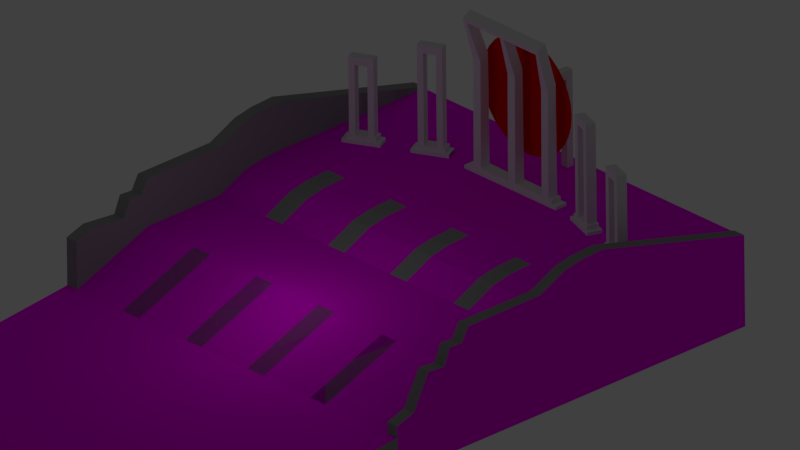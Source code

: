 # Source: shahidminartry.blend  (saved by Blender 2.77.0; exported with 4.5.12 LTS)
import bpy
from mathutils import Matrix  # noqa: F401  (used for matrix-valued properties, if any)

bpy.ops.wm.read_factory_settings(use_empty=True)
scene = bpy.context.scene
scene.name = 'Scene'

# ---- collections
col_collection_1 = bpy.data.collections.new('Collection 1'); scene.collection.children.link(col_collection_1)

# ---- images (referenced by path relative to the original .blend; pixels are not part of the script)
import os
ASSET_DIR = os.environ.get("B2B_ASSET_DIR", "")  # directory of the original .blend (textures are referenced by path, not embedded)
HERE = os.path.dirname(os.path.abspath(__file__))  # packed textures are extracted next to this script under _unpacked/

def load_image(name, relpath, width, height, colorspace="sRGB"):
    """Load a texture the original file referenced (path relative to the .blend, or extracted next to this script)."""
    p = next((c for c in (os.path.join(HERE, relpath), os.path.join(ASSET_DIR, relpath)) if relpath and os.path.exists(c)), "")
    if p:
        img = bpy.data.images.load(p, check_existing=True)
        img.name = name
    else:  # same state as the original file: an image datablock whose file is absent (Cycles renders it pink)
        img = bpy.data.images.new(name, width, height)
        img.source = "FILE"
        img.filepath = "//" + (relpath or name)
    img.colorspace_settings.name = colorspace
    return img
img_shahidminarbaseuva_png = load_image('shahidminarBaseUVa.png', 'Models with texture/shahidminarBaseUVa.png', 1024, 1024, 'sRGB')

# ---- materials (node trees are filled in below, after node groups)
mat_minar = bpy.data.materials.new('Minar')
mat_minar.alpha_threshold = 0.0
mat_minar.diffuse_color = (0.7613, 0.7613, 0.7613, 1.0)
mat_minar.roughness = 0.5
mat_minar.specular_intensity = 0.0
mat_untitled = bpy.data.materials.new('Untitled')
mat_untitled.alpha_threshold = 0.0
mat_untitled.roughness = 0.5
mat_lowpartgrey = bpy.data.materials.new('lowpartGREY')
mat_lowpartgrey.alpha_threshold = 0.0
mat_lowpartgrey.diffuse_color = (0.2883, 0.2883, 0.2883, 1.0)
mat_lowpartgrey.roughness = 0.5
mat_lowpartgrey.specular_intensity = 0.0
mat_redcircle = bpy.data.materials.new('RedCircle')
mat_redcircle.alpha_threshold = 0.0
mat_redcircle.diffuse_color = (0.8, 0.0, 0.0, 1.0)
mat_redcircle.roughness = 0.5
mat_redcircle.specular_intensity = 0.4299

# ---- material node trees
mat_untitled.use_nodes = True; mat_untitled.node_tree.nodes.clear()
_N = mat_untitled.node_tree.nodes; _L = mat_untitled.node_tree.links
n0 = _N.new('ShaderNodeOutputMaterial'); n0.name = 'Material Output'; n0.location = (300, 300)
n1 = _N.new('ShaderNodeBsdfDiffuse'); n1.name = 'Diffuse BSDF'; n1.location = (10, 300)
n2 = _N.new('ShaderNodeTexImage'); n2.name = 'Image Texture'; n2.location = (8, 13)
n2.width = 140
n2.image = img_shahidminarbaseuva_png
_L.new(n1.outputs[0], n0.inputs[0])
_L.new(n2.outputs[0], n1.inputs[0])
n0.is_active_output = True

# ---- world
world_world = bpy.data.worlds.new('World'); scene.world = world_world
world_world.color = (0.05088, 0.05088, 0.05088)
world_world.use_sun_shadow = False
world_world.sun_shadow_jitter_overblur = 0.0
world_world.cycles.sampling_method = 'MANUAL'

# ---- cameras
cam_camera = bpy.data.cameras.new('Camera')
cam_camera.type = 'ORTHO'
cam_camera.clip_end = 100.0
cam_camera.lens = 35.0
cam_camera.sensor_width = 32.0
cam_camera.sensor_height = 18.0
cam_camera.ortho_scale = 32.51
cam_camera.dof.focus_distance = 0.0

# ---- lights
light_point = bpy.data.lights.new('Point', 'POINT')
light_point.transmission_factor = 0.0
light_point.energy = 100.0
light_point.shadow_buffer_clip_start = 0.5
light_point.shadow_soft_size = 0.1
light_point.shadow_maximum_resolution = 0.006
light_point.use_absolute_resolution = True

# ---- meshes
me_cube_006 = bpy.data.meshes.new('Cube.006')
me_cube_006.from_pydata([(-0.7819, 11.86, -25.1), (-0.7819, 11.86, 1.0), (-0.7819, 13.86, -25.1), (-0.7819, 13.86, 1.0), (1.218, 11.86, -25.1), (1.218, 11.86, 1.0), (1.218, 13.86, -25.1), (1.218, 13.86, 1.0), (-0.7819, 11.86, -1.195), (-0.7819, 13.86, -1.195), (1.218, 13.86, -1.195), (1.218, 11.86, -1.195), (-0.7819, 0.009675, -1.195), (-0.7819, 0.009675, 1.0), (1.218, 0.009675, 1.0), (1.218, 0.009675, -1.195)], [], [(8, 9, 2, 0), (9, 10, 6, 2), (10, 11, 4, 6), (11, 8, 0, 4), (0, 2, 6, 4), (5, 7, 3, 1), (5, 1, 13, 14), (7, 5, 11, 10), (3, 7, 10, 9), (1, 3, 9, 8), (14, 13, 12, 15), (11, 5, 14, 15), (1, 8, 12, 13), (8, 11, 15, 12)])
me_cube_006.materials.append(mat_minar)
me_cube_006.use_remesh_preserve_volume = False
me_cube_006.use_remesh_preserve_attributes = False
me_cube_006.use_mirror_vertex_groups = False
me_cube_006.update()
me_cube_004 = bpy.data.meshes.new('Cube.004')
me_cube_004.from_pydata([(-34.71, -1.944, -6.435), (-34.71, 1.0, -6.435), (-34.71, 1.0, 1.0), (1.0, -1.944, -6.435), (1.0, 1.0, -6.435), (1.0, 1.0, 1.0), (-34.71, -1.044, -6.435), (1.0, -1.044, -6.435), (-34.71, -4.013, -6.435), (-34.71, -4.013, -3.322), (1.0, -4.013, -3.322), (1.0, -4.013, -6.435), (1.0, -2.979, -6.435), (-34.71, -2.979, -6.435), (-0.06824, 1.0, 1.0), (-0.06824, 1.0, -6.435), (-0.06824, -1.944, -0.5887), (-0.06824, -1.044, 1.0), (-0.06824, -4.013, -3.322), (-0.06824, -2.979, -0.5887), (-33.64, 1.0, -6.435), (-33.64, -1.944, -0.5887), (-33.64, -1.044, 1.0), (-33.64, -4.013, -3.322), (-33.64, 1.0, 1.0), (-33.64, -2.979, -0.5887), (-34.71, -1.044, 4.966), (-34.71, 1.0, 1.122), (-0.06824, 1.0, 1.122), (1.0, 1.0, 1.122), (1.0, -1.044, 4.966), (1.0, -1.944, 3.377), (-33.64, -1.944, 3.377), (-34.71, -1.944, 3.377), (-33.64, -1.044, 4.966), (-33.64, -4.013, 0.6443), (-34.71, -4.013, 0.6443), (1.0, -2.979, 3.377), (1.0, -4.013, -2.376), (-34.71, -2.979, 3.377), (-0.06824, -2.979, 3.377), (-0.06824, -1.944, 3.377), (-0.06824, -1.044, 4.966), (-0.06824, -4.013, -2.376), (-33.64, 1.0, 1.122), (-33.64, -2.979, 3.377), (-26.93, 1.0, 1.0), (-20.21, 1.0, 1.0), (-13.5, 1.0, 1.0), (-6.783, 1.0, 1.0), (-26.93, -2.979, -0.5887), (-20.21, -2.979, -0.5887), (-13.5, -2.979, -0.5887), (-6.783, -2.979, -0.5887), (-6.783, 1.0, -6.435), (-13.5, 1.0, -6.435), (-20.21, 1.0, -6.435), (-26.93, 1.0, -6.435), (-6.783, -1.944, -0.5887), (-13.5, -1.944, -0.5887), (-20.21, -1.944, -0.5887), (-26.93, -1.944, -0.5887), (-6.783, -1.044, 1.0), (-13.5, -1.044, 1.0), (-20.21, -1.044, 1.0), (-26.93, -1.044, 1.0), (-6.783, -4.013, -3.322), (-13.5, -4.013, -3.322), (-20.21, -4.013, -3.322), (-26.93, -4.013, -3.322), (-8.392, 1.0, 1.0), (-8.392, -2.979, -0.5887), (-8.392, 1.0, -6.435), (-8.392, -1.944, -0.5887), (-8.392, -1.044, 1.0), (-8.392, -4.013, -3.322), (-15.25, 1.0, 1.0), (-15.25, -2.979, -0.5887), (-15.25, 1.0, -6.435), (-15.25, -1.944, -0.5887), (-15.25, -1.044, 1.0), (-15.25, -4.013, -3.322), (-21.96, 1.0, 1.0), (-21.96, -2.979, -0.5887), (-21.96, 1.0, -6.435), (-21.96, -1.944, -0.5887), (-21.96, -1.044, 1.0), (-21.96, -4.013, -3.322), (-28.73, 1.0, -6.435), (-28.73, -1.944, -0.5887), (-28.73, -1.044, 1.0), (-28.73, -4.013, -3.322), (-28.73, 1.0, 1.0), (-28.73, -2.979, -0.5887), (-0.06824, -3.072, -1.748), (-0.06824, -3.242, -1.682), (-0.06824, -3.326, -3.083), (-0.06824, -3.773, -2.775), (-33.64, -3.072, -1.748), (-33.64, -3.242, -1.682), (-33.64, -3.326, -3.083), (-33.64, -3.773, -2.775), (1.0, -3.072, 2.218), (1.0, -3.242, 2.284), (1.0, -3.326, 0.8831), (1.0, -3.773, -1.829), (-34.71, -3.773, 1.191), (-34.71, -3.326, 0.8831), (-34.71, -3.242, 2.284), (-34.71, -3.072, 2.218), (-0.06824, -3.072, 2.218), (-0.06824, -3.242, 2.284), (-0.06824, -3.326, 0.8831), (-0.06824, -3.773, -1.829), (-33.64, -3.072, 2.218), (-33.64, -3.242, 2.284), (-33.64, -3.326, 0.8831), (-33.64, -3.773, 1.191), (-0.06824, -3.553, -2.929), (-33.64, -3.553, -2.929), (1.0, -3.553, 1.037), (-34.71, -3.553, 1.037), (-0.06824, -3.553, 1.037), (-33.64, -3.553, 1.037), (-0.06824, -1.342, 0.8911), (-0.06824, -1.581, 0.5873), (-0.06824, -1.791, -0.11), (-33.64, -1.342, 0.8911), (-33.64, -1.581, 0.5873), (-33.64, -1.791, -0.11), (1.0, -1.342, 4.857), (1.0, -1.581, 4.553), (1.0, -1.791, 3.856), (-34.71, -1.791, 3.856), (-34.71, -1.581, 4.553), (-34.71, -1.342, 4.857), (-0.06824, -1.342, 4.857), (-0.06824, -1.581, 4.553), (-0.06824, -1.791, 3.856), (-33.64, -1.342, 4.857), (-33.64, -1.581, 4.553), (-33.64, -1.791, 3.856), (-6.783, -1.342, 0.8911), (-6.783, -1.581, 0.5873), (-6.783, -1.791, -0.11), (-13.5, -1.342, 0.8911), (-13.5, -1.581, 0.5873), (-13.5, -1.791, -0.11), (-20.21, -1.342, 0.8911), (-20.21, -1.581, 0.5873), (-20.21, -1.791, -0.11), (-26.93, -1.342, 0.8911), (-26.93, -1.581, 0.5873), (-26.93, -1.791, -0.11), (-8.392, -1.342, 0.8911), (-8.392, -1.581, 0.5873), (-8.392, -1.791, -0.11), (-15.25, -1.342, 0.8911), (-15.25, -1.581, 0.5873), (-15.25, -1.791, -0.11), (-21.96, -1.342, 0.8911), (-21.96, -1.581, 0.5873), (-21.96, -1.791, -0.11), (-28.73, -1.342, 0.8911), (-28.73, -1.581, 0.5873), (-28.73, -1.791, -0.11), (-34.71, -8.61, -6.435), (1.0, -8.61, -6.435), (-0.06824, -8.61, -6.435), (-6.783, -8.61, -6.435), (-33.64, -8.61, -6.435), (-28.73, -8.61, -6.435), (-26.93, -8.61, -6.435), (-21.96, -8.61, -6.435), (-20.21, -8.61, -6.435), (-15.25, -8.61, -6.435), (-13.5, -8.61, -6.435), (-8.392, -8.61, -6.435)], [], [(2, 1, 6, 0, 13, 8, 9, 36, 106, 121, 107, 108, 109, 39, 33, 133, 134, 135, 26, 27), (5, 14, 28, 29), (24, 2, 27, 44), (9, 23, 35, 36), (89, 21, 25, 93), (163, 90, 22, 127), (90, 92, 24, 22), (34, 44, 27, 26), (139, 34, 26, 135), (117, 106, 36, 35), (32, 33, 39, 45), (31, 41, 40, 37), (105, 113, 43, 38), (130, 30, 42, 136), (30, 29, 28, 42), (18, 10, 38, 43), (97, 18, 43, 113, 122, 112, 111, 110, 40, 41, 138, 137, 136, 42, 28, 14, 17, 124, 125, 126, 16, 19, 94, 95, 96, 118), (3, 7, 4, 5, 29, 30, 130, 131, 132, 31, 37, 102, 103, 104, 120, 105, 38, 10, 11, 12), (17, 14, 49, 62), (74, 70, 48, 63), (80, 76, 47, 64), (86, 82, 46, 65), (124, 17, 62, 142), (154, 74, 63, 145), (157, 80, 64, 148), (160, 86, 65, 151), (16, 58, 53, 19), (73, 59, 52, 71), (79, 60, 51, 77), (85, 61, 50, 83), (58, 73, 71, 53), (62, 49, 70, 74), (59, 79, 77, 52), (63, 48, 76, 80), (60, 85, 83, 51), (64, 47, 82, 86), (65, 46, 92, 90), (61, 89, 93, 50), (37, 40, 110, 102), (102, 110, 111, 103), (103, 111, 112, 104), (120, 122, 113, 105), (45, 39, 109, 114), (114, 109, 108, 115), (115, 108, 107, 116), (123, 121, 106, 117), (19, 25, 23, 18), (116, 107, 121, 123), (104, 112, 122, 120), (98, 25, 21, 129, 128, 127, 22, 24, 44, 34, 139, 140, 141, 32, 45, 114, 115, 116, 123, 117, 35, 23, 101, 119, 100, 99), (151, 65, 90, 163, 164, 165, 89, 61, 153, 152), (148, 64, 86, 160, 161, 162, 85, 60, 150, 149), (145, 63, 80, 157, 158, 159, 79, 59, 147, 146), (85, 162, 153, 61), (162, 161, 152, 153), (161, 160, 151, 152), (79, 159, 150, 60), (159, 158, 149, 150), (158, 157, 148, 149), (73, 156, 147, 59), (156, 155, 146, 147), (155, 154, 145, 146), (16, 126, 144, 58), (126, 125, 143, 144), (125, 124, 142, 143), (31, 132, 138, 41), (132, 131, 137, 138), (131, 130, 136, 137), (32, 141, 133, 33), (141, 140, 134, 133), (140, 139, 135, 134), (89, 165, 129, 21), (165, 164, 128, 129), (164, 163, 127, 128), (71, 75, 66, 53), (77, 81, 67, 52), (83, 87, 68, 51), (93, 91, 69, 50), (142, 62, 74, 154, 155, 156, 73, 58, 144, 143), (15, 4, 7, 3, 12, 11, 167, 168, 169, 177, 176, 175, 174, 173, 172, 171, 170, 166, 8, 13, 0, 6, 1, 20, 88, 57, 84, 56, 78, 55, 72, 54), (9, 8, 166), (11, 10, 167), (166, 167, 10, 9), (14, 5, 4, 15, 54, 72, 55, 78, 56, 84, 57, 88, 20, 1, 2, 24, 92, 46, 82, 47, 76, 48, 70, 49)])
me_cube_004.polygons.foreach_set('material_index', [0, 1, 1, 1, 0, 0, 0, 1, 1, 1, 1, 1, 1, 1, 1, 1, 1, 0, 0, 0, 0, 0, 0, 0, 0, 0, 0, 0, 0, 0, 0, 0, 0, 0, 0, 0, 0, 0, 1, 1, 1, 1, 1, 1, 1, 1, 0, 1, 1, 1, 1, 1, 1, 0, 0, 0, 0, 0, 0, 0, 0, 0, 0, 0, 0, 1, 1, 1, 1, 1, 1, 0, 0, 0, 1, 1, 1, 1, 1, 0, 1, 1, 0, 0])
_uv = me_cube_004.uv_layers.new(name='UVMap')
_uv.uv.foreach_set('vector', [0.7893, 0.415, 0.7893, 0.6082, 0.7456, 0.6082, 0.7264, 0.6082, 0.7044, 0.6082, 0.6823, 0.6082, 0.6823, 0.5273, 0.6823, 0.4242, 0.6874, 0.41, 0.6921, 0.414, 0.6969, 0.418, 0.6987, 0.3816, 0.7024, 0.3833, 0.7044, 0.3532, 0.7264, 0.3532, 0.7297, 0.3407, 0.7342, 0.3226, 0.7393, 0.3147, 0.7456, 0.3119, 0.7893, 0.4118, 0.09577, 0.005198, 0.09577, 0.03296, 0.09321, 0.03296, 0.09321, 0.005198, 0.09577, 0.9055, 0.09577, 0.9332, 0.09321, 0.9332, 0.09321, 0.9055, 0.7458, 0.9471, 0.723, 0.9471, 0.723, 0.8483, 0.7458, 0.8483, 0.9737, 0.1327, 0.9737, 0.005198, 0.9957, 0.005198, 0.9957, 0.1327, 0.9186, 0.1327, 0.9121, 0.1327, 0.9121, 0.005198, 0.9186, 0.005198, 0.9121, 0.1327, 0.8686, 0.1327, 0.8686, 0.005198, 0.9121, 0.005198, 0.004269, 0.9055, 0.09321, 0.9055, 0.09321, 0.9332, 0.004269, 0.9332, 0.1771, 0.9436, 0.1836, 0.9436, 0.1836, 0.9714, 0.1771, 0.9714, 0.723, 0.8329, 0.7458, 0.8329, 0.7458, 0.8483, 0.723, 0.8483, 0.1203, 0.9436, 0.1203, 0.9714, 0.0983, 0.9714, 0.0983, 0.9436, 0.1509, 0.9436, 0.1509, 0.9714, 0.1289, 0.9714, 0.1289, 0.9436, 0.7543, 0.9059, 0.7771, 0.9059, 0.7771, 0.9213, 0.7543, 0.9213, 0.1921, 0.9436, 0.1986, 0.9436, 0.1986, 0.9714, 0.1921, 0.9714, 0.004269, 0.005198, 0.09321, 0.005198, 0.09321, 0.03296, 0.004269, 0.03296, 0.7771, 0.9449, 0.7543, 0.9449, 0.7543, 0.9213, 0.7771, 0.9213, 0.7718, 0.8082, 0.7767, 0.8225, 0.762, 0.8057, 0.7571, 0.7914, 0.7158, 0.7361, 0.7215, 0.7346, 0.701, 0.708, 0.7045, 0.7059, 0.6879, 0.6835, 0.703, 0.6639, 0.6978, 0.6525, 0.6901, 0.6361, 0.6889, 0.6262, 0.6915, 0.6186, 0.7812, 0.6485, 0.7831, 0.6507, 0.7531, 0.6893, 0.7504, 0.6969, 0.7517, 0.7068, 0.7594, 0.7233, 0.7646, 0.7347, 0.7494, 0.7542, 0.7661, 0.7767, 0.7626, 0.7787, 0.7831, 0.8053, 0.7774, 0.8068, 0.7264, 0.005198, 0.7456, 0.005198, 0.7893, 0.005198, 0.7893, 0.1984, 0.7893, 0.2016, 0.7456, 0.3015, 0.7393, 0.2987, 0.7342, 0.2908, 0.7297, 0.2727, 0.7264, 0.2602, 0.7044, 0.2602, 0.7024, 0.2301, 0.6987, 0.2318, 0.6969, 0.1954, 0.6921, 0.1994, 0.6874, 0.1249, 0.6823, 0.1107, 0.6823, 0.08612, 0.6823, 0.005198, 0.7044, 0.005198, 0.9121, 0.8777, 0.8686, 0.8777, 0.8686, 0.7032, 0.9121, 0.7032, 0.9121, 0.6614, 0.8686, 0.6614, 0.8686, 0.5287, 0.9121, 0.5287, 0.9121, 0.4833, 0.8686, 0.4833, 0.8686, 0.3542, 0.9121, 0.3542, 0.9121, 0.3088, 0.8686, 0.3088, 0.8686, 0.1797, 0.9121, 0.1797, 0.9186, 0.8777, 0.9121, 0.8777, 0.9121, 0.7032, 0.9186, 0.7032, 0.9186, 0.6614, 0.9121, 0.6614, 0.9121, 0.5287, 0.9186, 0.5287, 0.9186, 0.4833, 0.9121, 0.4833, 0.9121, 0.3542, 0.9186, 0.3542, 0.9186, 0.3088, 0.9121, 0.3088, 0.9121, 0.1797, 0.9186, 0.1797, 0.9737, 0.8777, 0.9737, 0.7032, 0.9957, 0.7032, 0.9957, 0.8777, 0.9737, 0.6614, 0.9737, 0.5287, 0.9957, 0.5287, 0.9957, 0.6614, 0.9737, 0.4833, 0.9737, 0.3542, 0.9957, 0.3542, 0.9957, 0.4833, 0.9737, 0.3088, 0.9737, 0.1797, 0.9957, 0.1797, 0.9957, 0.3088, 0.9737, 0.7032, 0.9737, 0.6614, 0.9957, 0.6614, 0.9957, 0.7032, 0.9121, 0.7032, 0.8686, 0.7032, 0.8686, 0.6614, 0.9121, 0.6614, 0.9737, 0.5287, 0.9737, 0.4833, 0.9957, 0.4833, 0.9957, 0.5287, 0.9121, 0.5287, 0.8686, 0.5287, 0.8686, 0.4833, 0.9121, 0.4833, 0.9737, 0.3542, 0.9737, 0.3088, 0.9957, 0.3088, 0.9957, 0.3542, 0.9121, 0.3542, 0.8686, 0.3542, 0.8686, 0.3088, 0.9121, 0.3088, 0.9121, 0.1797, 0.8686, 0.1797, 0.8686, 0.1327, 0.9121, 0.1327, 0.9737, 0.1797, 0.9737, 0.1327, 0.9957, 0.1327, 0.9957, 0.1797, 0.06695, 0.9436, 0.08976, 0.9436, 0.08976, 0.9732, 0.06695, 0.9732, 0.7892, 0.8711, 0.7892, 0.8988, 0.7857, 0.8988, 0.7857, 0.8711, 0.004269, 0.9436, 0.02707, 0.9436, 0.02707, 0.9792, 0.004269, 0.9792, 0.7543, 0.8329, 0.7771, 0.8329, 0.7771, 0.9059, 0.7543, 0.9059, 0.03561, 0.9436, 0.05841, 0.9436, 0.05841, 0.9732, 0.03561, 0.9732, 0.7892, 0.8329, 0.7892, 0.8607, 0.7857, 0.8607, 0.7857, 0.8329, 0.7125, 0.9546, 0.6897, 0.9546, 0.6897, 0.9191, 0.7125, 0.9191, 0.1639, 0.9436, 0.1639, 0.9714, 0.1595, 0.9714, 0.1595, 0.9436, 0.86, 0.005198, 0.86, 0.8777, 0.7978, 0.8777, 0.7978, 0.005198, 0.1686, 0.9436, 0.1686, 0.9714, 0.1639, 0.9714, 0.1639, 0.9436, 0.2118, 0.9436, 0.2118, 0.9714, 0.2072, 0.9714, 0.2072, 0.9436, 0.6623, 0.6645, 0.6457, 0.6869, 0.6609, 0.7064, 0.6557, 0.7179, 0.6479, 0.7343, 0.6467, 0.7442, 0.6494, 0.7518, 0.6793, 0.7904, 0.6774, 0.7926, 0.5878, 0.8225, 0.5851, 0.8149, 0.5864, 0.805, 0.5941, 0.7886, 0.5993, 0.7772, 0.5841, 0.7576, 0.6008, 0.7352, 0.5972, 0.7331, 0.6178, 0.7066, 0.612, 0.705, 0.6064, 0.7036, 0.6114, 0.6893, 0.673, 0.6186, 0.668, 0.6329, 0.6736, 0.6343, 0.6793, 0.6358, 0.6588, 0.6624, 0.9312, 0.1797, 0.9272, 0.1797, 0.9272, 0.1327, 0.9312, 0.1327, 0.9389, 0.1327, 0.9544, 0.1327, 0.9652, 0.1327, 0.9652, 0.1797, 0.9544, 0.1797, 0.9389, 0.1797, 0.9312, 0.3542, 0.9272, 0.3542, 0.9272, 0.3088, 0.9312, 0.3088, 0.9389, 0.3088, 0.9544, 0.3088, 0.9652, 0.3088, 0.9652, 0.3542, 0.9544, 0.3542, 0.9389, 0.3542, 0.9312, 0.5287, 0.9272, 0.5287, 0.9272, 0.4833, 0.9312, 0.4833, 0.9389, 0.4833, 0.9544, 0.4833, 0.9652, 0.4833, 0.9652, 0.5287, 0.9544, 0.5287, 0.9389, 0.5287, 0.9652, 0.3088, 0.9544, 0.3088, 0.9544, 0.1797, 0.9652, 0.1797, 0.9544, 0.3088, 0.9389, 0.3088, 0.9389, 0.1797, 0.9544, 0.1797, 0.9389, 0.3088, 0.9312, 0.3088, 0.9312, 0.1797, 0.9389, 0.1797, 0.9652, 0.4833, 0.9544, 0.4833, 0.9544, 0.3542, 0.9652, 0.3542, 0.9544, 0.4833, 0.9389, 0.4833, 0.9389, 0.3542, 0.9544, 0.3542, 0.9389, 0.4833, 0.9312, 0.4833, 0.9312, 0.3542, 0.9389, 0.3542, 0.9652, 0.6614, 0.9544, 0.6614, 0.9544, 0.5287, 0.9652, 0.5287, 0.9544, 0.6614, 0.9389, 0.6614, 0.9389, 0.5287, 0.9544, 0.5287, 0.9389, 0.6614, 0.9312, 0.6614, 0.9312, 0.5287, 0.9389, 0.5287, 0.9652, 0.8777, 0.9544, 0.8777, 0.9544, 0.7032, 0.9652, 0.7032, 0.9544, 0.8777, 0.9389, 0.8777, 0.9389, 0.7032, 0.9544, 0.7032, 0.9389, 0.8777, 0.9312, 0.8777, 0.9312, 0.7032, 0.9389, 0.7032, 0.6812, 0.9191, 0.6812, 0.9321, 0.6584, 0.9321, 0.6584, 0.9191, 0.6812, 0.9321, 0.6812, 0.951, 0.6584, 0.951, 0.6584, 0.9321, 0.6812, 0.951, 0.6812, 0.9604, 0.6584, 0.9604, 0.6584, 0.951, 0.627, 0.9604, 0.627, 0.9473, 0.6498, 0.9473, 0.6498, 0.9604, 0.627, 0.9473, 0.627, 0.9284, 0.6498, 0.9284, 0.6498, 0.9473, 0.627, 0.9284, 0.627, 0.9191, 0.6498, 0.9191, 0.6498, 0.9284, 0.9652, 0.1327, 0.9544, 0.1327, 0.9544, 0.005198, 0.9652, 0.005198, 0.9544, 0.1327, 0.9389, 0.1327, 0.9389, 0.005198, 0.9544, 0.005198, 0.9389, 0.1327, 0.9312, 0.1327, 0.9312, 0.005198, 0.9389, 0.005198, 0.6185, 0.9191, 0.6185, 0.9948, 0.5841, 0.9948, 0.5841, 0.9191, 0.6686, 0.8329, 0.6686, 0.9087, 0.6313, 0.9087, 0.6313, 0.8329, 0.7145, 0.8329, 0.7145, 0.9087, 0.6771, 0.9087, 0.6771, 0.8329, 0.6227, 0.8329, 0.6227, 0.9087, 0.5841, 0.9087, 0.5841, 0.8329, 0.9312, 0.7032, 0.9272, 0.7032, 0.9272, 0.6614, 0.9312, 0.6614, 0.9389, 0.6614, 0.9544, 0.6614, 0.9652, 0.6614, 0.9652, 0.7032, 0.9544, 0.7032, 0.9389, 0.7032, 0.4652, 0.9055, 0.4652, 0.9332, 0.4215, 0.9332, 0.4023, 0.9332, 0.3802, 0.9332, 0.3582, 0.9332, 0.26, 0.9332, 0.26, 0.9055, 0.26, 0.731, 0.26, 0.6892, 0.26, 0.5565, 0.26, 0.511, 0.26, 0.382, 0.26, 0.3365, 0.26, 0.2075, 0.26, 0.1605, 0.26, 0.03296, 0.26, 0.005198, 0.3582, 0.005198, 0.3802, 0.005198, 0.4023, 0.005198, 0.4215, 0.005198, 0.4652, 0.005198, 0.4652, 0.03296, 0.4652, 0.1605, 0.4652, 0.2075, 0.4652, 0.3365, 0.4652, 0.382, 0.4652, 0.511, 0.4652, 0.5565, 0.4652, 0.6892, 0.4652, 0.731, 0.6823, 0.5273, 0.6823, 0.6082, 0.5841, 0.6082, 0.6823, 0.005198, 0.6823, 0.08612, 0.5841, 0.005198, 0.5756, 0.005198, 0.5756, 0.9332, 0.4737, 0.9332, 0.4737, 0.005198, 0.09577, 0.03296, 0.09577, 0.005198, 0.2515, 0.005198, 0.2515, 0.03296, 0.2515, 0.2075, 0.2515, 0.2493, 0.2515, 0.382, 0.2515, 0.4274, 0.2515, 0.5565, 0.2515, 0.6019, 0.2515, 0.731, 0.2515, 0.778, 0.2515, 0.9055, 0.2515, 0.9332, 0.09577, 0.9332, 0.09577, 0.9055, 0.09577, 0.778, 0.09577, 0.731, 0.09577, 0.6019, 0.09577, 0.5565, 0.09577, 0.4274, 0.09577, 0.382, 0.09577, 0.2493, 0.09577, 0.2075])
me_cube_004.materials.append(mat_untitled)
me_cube_004.materials.append(mat_lowpartgrey)
me_cube_004.use_remesh_preserve_volume = False
me_cube_004.use_remesh_preserve_attributes = False
me_cube_004.use_mirror_vertex_groups = False
me_cube_004.update()
me_cube_002 = bpy.data.meshes.new('Cube.002')
me_cube_002.from_pydata([(0.01731, 0.2548, 0.7707), (-0.217, 0.2548, 0.7563), (-0.4422, 0.2548, 0.7135), (-0.6499, 0.2548, 0.644), (-0.8318, 0.2548, 0.5505), (-0.9812, 0.2548, 0.4365), (-1.092, 0.2548, 0.3065), (-1.16, 0.2548, 0.1654), (-1.184, 0.2548, 0.01872), (-1.16, 0.2548, -0.128), (-1.092, 0.2548, -0.2691), (-0.9812, 0.2548, -0.3991), (-0.8318, 0.2548, -0.513), (-0.6499, 0.2548, -0.6066), (-0.4422, 0.2548, -0.6761), (-0.217, 0.2548, -0.7188), (0.01731, 0.2548, -0.7333), (0.2516, 0.2548, -0.7188), (0.4769, 0.2548, -0.6761), (0.6845, 0.2548, -0.6066), (0.8665, 0.2548, -0.513), (1.016, 0.2548, -0.3991), (1.127, 0.2548, -0.2691), (1.195, 0.2548, -0.128), (1.218, 0.2548, 0.01872), (1.195, 0.2548, 0.1654), (1.127, 0.2548, 0.3065), (1.016, 0.2548, 0.4365), (0.8665, 0.2548, 0.5505), (0.6845, 0.2548, 0.644), (0.4769, 0.2548, 0.7135), (0.2516, 0.2548, 0.7563)], [], [(1, 0, 31, 30, 29, 28, 27, 26, 25, 24, 23, 22, 21, 20, 19, 18, 17, 16, 15, 14, 13, 12, 11, 10, 9, 8, 7, 6, 5, 4, 3, 2)])
me_cube_002.materials.append(mat_redcircle)
me_cube_002.use_remesh_preserve_volume = False
me_cube_002.use_remesh_preserve_attributes = False
me_cube_002.use_mirror_vertex_groups = False
me_cube_002.update()
me_cube_001 = bpy.data.meshes.new('Cube.001')
me_cube_001.from_pydata([(-1.0, -0.06918, -1.0), (-1.0, -0.2143, 0.9284), (-1.0, 0.06918, -1.0), (-1.0, -0.09255, 0.9941), (1.0, -0.06918, -1.0), (1.0, -0.2143, 0.9284), (1.0, 0.06918, -1.0), (1.0, -0.09255, 0.9941), (-0.9148, -0.09255, 0.9941), (-0.02741, -0.09255, 0.9941), (0.06016, -0.09255, 0.9941), (0.9257, -0.09255, 0.9941), (0.8183, 0.06918, -1.0), (0.1127, 0.06918, -1.0), (-0.07993, 0.06918, -1.0), (-0.8074, 0.06918, -1.0), (0.9257, -0.2143, 0.9284), (0.06016, -0.2143, 0.9284), (-0.02741, -0.2143, 0.9284), (-0.9148, -0.2143, 0.9284), (-0.8074, -0.06918, -1.0), (-0.07993, -0.06918, -1.0), (0.1127, -0.06918, -1.0), (0.8183, -0.06918, -1.0), (-1.0, -0.05777, 0.3596), (-1.0, 0.064, 0.4253), (1.0, 0.064, 0.4253), (1.0, -0.05777, 0.3596), (0.8183, -0.05777, 0.3596), (0.1127, -0.05777, 0.3596), (-0.07993, -0.05777, 0.3596), (-0.8074, -0.05777, 0.3596), (-0.8074, 0.064, 0.4253), (-0.07993, 0.064, 0.4253), (0.1127, 0.064, 0.4253), (0.8183, 0.064, 0.4253), (-1.0, -0.2002, 0.8771), (-1.0, -0.07842, 0.9428), (1.0, -0.07842, 0.9428), (1.0, -0.2002, 0.8771), (0.9257, -0.2002, 0.8771), (0.06016, -0.2002, 0.8771), (-0.02741, -0.2002, 0.8771), (-0.9148, -0.2002, 0.8771), (-0.9148, -0.07842, 0.9428), (-0.02741, -0.07842, 0.9428), (0.06016, -0.07842, 0.9428), (0.9257, -0.07842, 0.9428), (-1.09, 0.07535, -1.0), (-1.09, -0.07535, -1.0), (-0.88, 0.07535, -1.0), (1.088, -0.07535, -1.0), (1.088, 0.07535, -1.0), (0.8906, -0.07535, -1.0), (0.8906, 0.07535, -1.0), (0.1221, 0.07535, -1.0), (-0.0877, 0.07535, -1.0), (-0.88, -0.07535, -1.0), (-0.0877, -0.07535, -1.0), (0.1221, -0.07535, -1.0), (-1.09, 0.07535, -1.055), (-1.09, -0.07535, -1.055), (-0.88, 0.07535, -1.055), (1.088, -0.07535, -1.055), (1.088, 0.07535, -1.055), (0.8906, -0.07535, -1.055), (0.8906, 0.07535, -1.055), (0.1221, 0.07535, -1.055), (-0.0877, 0.07535, -1.055), (-0.88, -0.07535, -1.055), (-0.0877, -0.07535, -1.055), (0.1221, -0.07535, -1.055), (-1.227, 0.08475, -1.055), (-1.227, -0.08475, -1.055), (-0.9907, 0.08475, -1.055), (1.223, -0.08475, -1.055), (1.223, 0.08475, -1.055), (1.001, -0.08475, -1.055), (1.001, 0.08475, -1.055), (0.1364, 0.08475, -1.055), (-0.09955, 0.08475, -1.055), (-0.9907, -0.08475, -1.055), (-0.09955, -0.08475, -1.055), (0.1364, -0.08475, -1.055), (-1.227, 0.08475, -1.116), (-1.227, -0.08475, -1.116), (-0.9907, 0.08475, -1.116), (1.223, -0.08475, -1.116), (1.223, 0.08475, -1.116), (1.001, -0.08475, -1.116), (1.001, 0.08475, -1.116), (0.1364, 0.08475, -1.116), (-0.09955, 0.08475, -1.116), (-0.9907, -0.08475, -1.116), (-0.09955, -0.08475, -1.116), (0.1364, -0.08475, -1.116), (1.823, -0.1253, -0.9932), (1.823, -0.1253, 0.2849), (1.886, -0.00693, -0.9932), (1.886, -0.00693, 0.2849), (2.292, -0.2236, -0.9932), (2.292, -0.2236, 0.2849), (2.355, -0.1053, -0.9932), (2.355, -0.1053, 0.2849), (2.003, -0.03153, 0.2849), (2.121, -0.05612, 0.2849), (2.238, -0.08072, 0.2849), (2.238, -0.08072, -0.9932), (2.121, -0.05612, -0.9932), (2.003, -0.03153, -0.9932), (2.174, -0.1991, 0.2849), (2.057, -0.1745, 0.2849), (1.94, -0.1499, 0.2849), (1.94, -0.1499, -0.9932), (2.057, -0.1745, -0.9932), (2.174, -0.1991, -0.9932), (1.823, -0.1253, 0.1863), (1.886, -0.00693, 0.1863), (2.355, -0.1053, 0.1863), (2.292, -0.2236, 0.1863), (2.174, -0.1991, 0.1863), (2.057, -0.1745, 0.1863), (1.94, -0.1499, 0.1863), (2.003, -0.03153, 0.1863), (2.121, -0.05612, 0.1863), (2.238, -0.08072, 0.1863), (1.847, 0.01393, -0.9932), (1.771, -0.1272, -0.9932), (1.987, -0.0154, -0.9932), (2.331, -0.2445, -0.9932), (2.406, -0.1034, -0.9932), (2.191, -0.2152, -0.9932), (2.266, -0.07406, -0.9932), (2.127, -0.04473, -0.9932), (1.911, -0.1565, -0.9932), (2.051, -0.1858, -0.9932), (1.987, -0.0154, -1.052), (1.847, 0.01393, -1.052), (1.771, -0.1272, -1.052), (2.331, -0.2445, -1.052), (2.406, -0.1034, -1.052), (2.191, -0.2152, -1.052), (2.266, -0.07406, -1.052), (2.127, -0.04473, -1.052), (1.911, -0.1565, -1.052), (2.051, -0.1858, -1.052), (1.958, 0.0124, -1.052), (1.78, 0.0499, -1.052), (1.683, -0.1305, -1.052), (2.398, -0.2805, -1.052), (2.495, -0.1001, -1.052), (2.219, -0.243, -1.052), (2.316, -0.06259, -1.052), (2.137, -0.02509, -1.052), (1.862, -0.168, -1.052), (2.041, -0.2055, -1.052), (1.958, 0.0124, -1.108), (1.78, 0.0499, -1.108), (1.683, -0.1305, -1.108), (2.398, -0.2805, -1.108), (2.495, -0.1001, -1.108), (2.219, -0.243, -1.108), (2.316, -0.06259, -1.108), (2.137, -0.02509, -1.108), (1.862, -0.168, -1.108), (2.041, -0.2055, -1.108), (3.099, -0.393, -0.9932), (3.099, -0.393, 0.0001323), (3.163, -0.2747, -0.9932), (3.163, -0.2747, 0.0001323), (3.568, -0.4914, -0.9932), (3.568, -0.4914, 0.0001323), (3.632, -0.3731, -0.9932), (3.632, -0.3731, 0.0001323), (3.28, -0.2993, 0.0001323), (3.397, -0.3239, 0.0001323), (3.514, -0.3485, 0.0001323), (3.514, -0.3485, -0.9932), (3.397, -0.3239, -0.9932), (3.28, -0.2993, -0.9932), (3.451, -0.4668, 0.0001323), (3.334, -0.4422, 0.0001323), (3.217, -0.4176, 0.0001323), (3.217, -0.4176, -0.9932), (3.334, -0.4422, -0.9932), (3.451, -0.4668, -0.9932), (3.099, -0.393, -0.09849), (3.163, -0.2747, -0.09849), (3.632, -0.3731, -0.09849), (3.568, -0.4914, -0.09849), (3.451, -0.4668, -0.09849), (3.334, -0.4422, -0.09849), (3.217, -0.4176, -0.09849), (3.28, -0.2993, -0.09849), (3.397, -0.3239, -0.09849), (3.514, -0.3485, -0.09849), (3.123, -0.2538, -0.9932), (3.048, -0.395, -0.9932), (3.263, -0.2832, -0.9932), (3.607, -0.5123, -0.9932), (3.683, -0.3712, -0.9932), (3.468, -0.483, -0.9932), (3.543, -0.3418, -0.9932), (3.403, -0.3125, -0.9932), (3.188, -0.4243, -0.9932), (3.328, -0.4536, -0.9932), (3.263, -0.2832, -1.052), (3.123, -0.2538, -1.052), (3.048, -0.395, -1.052), (3.607, -0.5123, -1.052), (3.683, -0.3712, -1.052), (3.468, -0.483, -1.052), (3.543, -0.3418, -1.052), (3.403, -0.3125, -1.052), (3.188, -0.4243, -1.052), (3.328, -0.4536, -1.052), (3.235, -0.2554, -1.052), (3.056, -0.2179, -1.052), (2.96, -0.3983, -1.052), (3.675, -0.5482, -1.052), (3.771, -0.3679, -1.052), (3.496, -0.5108, -1.052), (3.592, -0.3304, -1.052), (3.414, -0.2929, -1.052), (3.138, -0.4358, -1.052), (3.317, -0.4733, -1.052), (3.235, -0.2554, -1.108), (3.056, -0.2179, -1.108), (2.96, -0.3983, -1.108), (3.675, -0.5482, -1.108), (3.771, -0.3679, -1.108), (3.496, -0.5108, -1.108), (3.592, -0.3304, -1.108), (3.414, -0.2929, -1.108), (3.138, -0.4358, -1.108), (3.317, -0.4733, -1.108), (-1.939, 0.06368, -0.9932), (-1.939, 0.06368, 0.2849), (-1.851, -0.04802, -0.9932), (-1.851, -0.04802, 0.2849), (-2.382, -0.07443, -0.9932), (-2.382, -0.07443, 0.2849), (-2.293, -0.1861, -0.9932), (-2.293, -0.1861, 0.2849), (-1.961, -0.08255, 0.2849), (-2.072, -0.1171, 0.2849), (-2.183, -0.1516, 0.2849), (-2.183, -0.1516, -0.9932), (-2.072, -0.1171, -0.9932), (-1.961, -0.08255, -0.9932), (-2.271, -0.0399, 0.2849), (-2.161, -0.005373, 0.2849), (-2.05, 0.02916, 0.2849), (-2.05, 0.02916, -0.9932), (-2.161, -0.005373, -0.9932), (-2.271, -0.0399, -0.9932), (-1.939, 0.06368, 0.1863), (-1.851, -0.04802, 0.1863), (-2.293, -0.1861, 0.1863), (-2.382, -0.07443, 0.1863), (-2.271, -0.0399, 0.1863), (-2.161, -0.005373, 0.1863), (-2.05, 0.02916, 0.1863), (-1.961, -0.08255, 0.1863), (-2.072, -0.1171, 0.1863), (-2.183, -0.1516, 0.1863), (-1.799, -0.04547, -0.9932), (-1.905, 0.08773, -0.9932), (-1.931, -0.08665, -0.9932), (-2.433, -0.07697, -0.9932), (-2.327, -0.2102, -0.9932), (-2.301, -0.0358, -0.9932), (-2.195, -0.169, -0.9932), (-2.063, -0.1278, -0.9932), (-2.037, 0.04656, -0.9932), (-2.169, 0.00538, -0.9932), (-1.931, -0.08665, -1.052), (-1.799, -0.04547, -1.052), (-1.905, 0.08773, -1.052), (-2.433, -0.07697, -1.052), (-2.327, -0.2102, -1.052), (-2.301, -0.0358, -1.052), (-2.195, -0.169, -1.052), (-2.063, -0.1278, -1.052), (-2.037, 0.04656, -1.052), (-2.169, 0.00538, -1.052), (-1.88, -0.09373, -1.052), (-1.711, -0.04109, -1.052), (-1.847, 0.1292, -1.052), (-2.522, -0.08136, -1.052), (-2.386, -0.2516, -1.052), (-2.353, -0.02872, -1.052), (-2.217, -0.199, -1.052), (-2.049, -0.1464, -1.052), (-2.015, 0.07655, -1.052), (-2.184, 0.02392, -1.052), (-1.88, -0.09373, -1.108), (-1.711, -0.04109, -1.108), (-1.847, 0.1292, -1.108), (-2.522, -0.08136, -1.108), (-2.386, -0.2516, -1.108), (-2.353, -0.02872, -1.108), (-2.217, -0.199, -1.108), (-2.049, -0.1464, -1.108), (-2.015, 0.07655, -1.108), (-2.184, 0.02392, -1.108), (-3.144, -0.3122, -0.9932), (-3.144, -0.3122, 0.0001323), (-3.056, -0.4239, -0.9932), (-3.056, -0.4239, 0.0001323), (-3.587, -0.4503, -0.9932), (-3.587, -0.4503, 0.0001323), (-3.498, -0.562, -0.9932), (-3.498, -0.562, 0.0001323), (-3.166, -0.4585, 0.0001323), (-3.277, -0.493, 0.0001323), (-3.388, -0.5275, 0.0001323), (-3.388, -0.5275, -0.9932), (-3.277, -0.493, -0.9932), (-3.166, -0.4585, -0.9932), (-3.476, -0.4158, 0.0001323), (-3.366, -0.3813, 0.0001323), (-3.255, -0.3467, 0.0001323), (-3.255, -0.3467, -0.9932), (-3.366, -0.3813, -0.9932), (-3.476, -0.4158, -0.9932), (-3.144, -0.3122, -0.09849), (-3.056, -0.4239, -0.09849), (-3.498, -0.562, -0.09849), (-3.587, -0.4503, -0.09849), (-3.476, -0.4158, -0.09849), (-3.366, -0.3813, -0.09849), (-3.255, -0.3467, -0.09849), (-3.166, -0.4585, -0.09849), (-3.277, -0.493, -0.09849), (-3.388, -0.5275, -0.09849), (-3.004, -0.4214, -0.9932), (-3.11, -0.2882, -0.9932), (-3.136, -0.4626, -0.9932), (-3.638, -0.4529, -0.9932), (-3.532, -0.5861, -0.9932), (-3.506, -0.4117, -0.9932), (-3.4, -0.5449, -0.9932), (-3.268, -0.5037, -0.9932), (-3.242, -0.3293, -0.9932), (-3.374, -0.3705, -0.9932), (-3.136, -0.4626, -1.052), (-3.004, -0.4214, -1.052), (-3.11, -0.2882, -1.052), (-3.638, -0.4529, -1.052), (-3.532, -0.5861, -1.052), (-3.506, -0.4117, -1.052), (-3.4, -0.5449, -1.052), (-3.268, -0.5037, -1.052), (-3.242, -0.3293, -1.052), (-3.374, -0.3705, -1.052), (-3.085, -0.4696, -1.052), (-2.916, -0.417, -1.052), (-3.052, -0.2467, -1.052), (-3.727, -0.4573, -1.052), (-3.591, -0.6275, -1.052), (-3.558, -0.4046, -1.052), (-3.422, -0.5749, -1.052), (-3.254, -0.5223, -1.052), (-3.22, -0.2994, -1.052), (-3.389, -0.352, -1.052), (-3.085, -0.4696, -1.108), (-2.916, -0.417, -1.108), (-3.052, -0.2467, -1.108), (-3.727, -0.4573, -1.108), (-3.591, -0.6275, -1.108), (-3.558, -0.4046, -1.108), (-3.422, -0.5749, -1.108), (-3.254, -0.5223, -1.108), (-3.22, -0.2994, -1.108), (-3.389, -0.352, -1.108)], [], [(24, 25, 2, 0), (35, 26, 6, 12), (26, 27, 4, 6), (31, 24, 0, 20), (13, 12, 54, 55), (19, 8, 3, 1), (5, 7, 11, 16), (16, 11, 10, 17), (17, 10, 9, 18), (18, 9, 8, 19), (20, 0, 49, 57), (15, 14, 56, 50), (6, 4, 51, 52), (22, 21, 58, 59), (27, 28, 23, 4), (35, 12, 23, 28), (29, 30, 21, 22), (28, 40, 47, 35), (25, 32, 15, 2), (30, 42, 45, 33), (33, 34, 13, 14), (33, 14, 21, 30), (15, 32, 31, 20), (45, 46, 34, 33), (31, 32, 44, 43), (37, 44, 32, 25), (13, 34, 29, 22), (41, 42, 30, 29), (29, 34, 46, 41), (39, 40, 28, 27), (43, 36, 24, 31), (38, 39, 27, 26), (47, 38, 26, 35), (36, 37, 25, 24), (1, 3, 37, 36), (11, 7, 38, 47), (7, 5, 39, 38), (19, 1, 36, 43), (5, 16, 40, 39), (16, 17, 41, 40), (17, 18, 42, 41), (18, 19, 43, 42), (3, 8, 44, 37), (8, 9, 45, 44), (9, 10, 46, 45), (10, 11, 47, 46), (41, 46, 47, 40), (44, 45, 42, 43), (56, 55, 67, 68), (48, 50, 62, 60), (57, 49, 61, 69), (51, 53, 65, 63), (59, 58, 70, 71), (23, 22, 59, 53), (0, 2, 48, 49), (21, 20, 57, 58), (14, 13, 55, 56), (2, 15, 50, 48), (4, 23, 53, 51), (12, 6, 52, 54), (61, 60, 72, 73), (62, 68, 80, 74), (64, 63, 75, 76), (70, 69, 81, 82), (66, 64, 76, 78), (53, 59, 71, 65), (54, 52, 64, 66), (58, 57, 69, 70), (52, 51, 63, 64), (50, 56, 68, 62), (49, 48, 60, 61), (55, 54, 66, 67), (79, 78, 90, 91), (73, 72, 84, 85), (74, 80, 92, 86), (76, 75, 87, 88), (82, 81, 93, 94), (67, 66, 78, 79), (71, 70, 82, 83), (63, 65, 77, 75), (69, 61, 73, 81), (60, 62, 74, 72), (68, 67, 79, 80), (65, 71, 83, 77), (89, 90, 88, 87), (85, 84, 86, 93), (93, 86, 92, 94), (94, 92, 91, 95), (95, 91, 90, 89), (83, 82, 94, 95), (75, 77, 89, 87), (81, 73, 85, 93), (72, 74, 86, 84), (80, 79, 91, 92), (77, 83, 95, 89), (78, 76, 88, 90), (12, 13, 22, 23), (20, 21, 56, 15), (116, 117, 98, 96), (125, 118, 102, 107), (118, 119, 100, 102), (122, 116, 96, 113), (98, 109, 128, 126), (112, 104, 99, 97), (101, 103, 106, 110), (110, 106, 105, 111), (111, 105, 104, 112), (115, 114, 135, 131), (96, 98, 126, 127), (107, 102, 130, 132), (119, 120, 115, 100), (135, 134, 144, 145), (129, 131, 141, 139), (117, 123, 109, 98), (133, 132, 142, 143), (134, 127, 138, 144), (105, 106, 125, 124), (104, 105, 124, 123), (99, 104, 123, 117), (111, 112, 122, 121), (110, 111, 121, 120), (101, 110, 120, 119), (112, 97, 116, 122), (103, 101, 119, 118), (106, 103, 118, 125), (97, 99, 117, 116), (100, 115, 131, 129), (108, 107, 132, 133), (113, 96, 127, 134), (102, 100, 129, 130), (109, 108, 133, 128), (114, 113, 134, 135), (144, 138, 148, 154), (140, 139, 149, 150), (141, 145, 155, 151), (142, 140, 150, 152), (128, 133, 143, 136), (126, 128, 136, 137), (132, 130, 140, 142), (131, 135, 145, 141), (127, 126, 137, 138), (130, 129, 139, 140), (151, 155, 165, 161), (152, 150, 160, 162), (146, 153, 163, 156), (148, 147, 157, 158), (137, 136, 146, 147), (143, 142, 152, 153), (139, 141, 151, 149), (145, 144, 154, 155), (138, 137, 147, 148), (136, 143, 153, 146), (165, 163, 162, 161), (164, 156, 163, 165), (158, 157, 156, 164), (161, 162, 160, 159), (150, 149, 159, 160), (154, 148, 158, 164), (147, 146, 156, 157), (153, 152, 162, 163), (149, 151, 161, 159), (155, 154, 164, 165), (113, 109, 123, 122), (115, 120, 125, 107), (109, 113, 115, 107), (123, 125, 120, 122), (186, 187, 168, 166), (195, 188, 172, 177), (188, 189, 170, 172), (192, 186, 166, 183), (168, 179, 198, 196), (182, 174, 169, 167), (171, 173, 176, 180), (180, 176, 175, 181), (181, 175, 174, 182), (185, 184, 205, 201), (166, 168, 196, 197), (177, 172, 200, 202), (189, 190, 185, 170), (205, 204, 214, 215), (199, 201, 211, 209), (187, 193, 179, 168), (203, 202, 212, 213), (204, 197, 208, 214), (175, 176, 195, 194), (174, 175, 194, 193), (169, 174, 193, 187), (181, 182, 192, 191), (180, 181, 191, 190), (171, 180, 190, 189), (182, 167, 186, 192), (173, 171, 189, 188), (176, 173, 188, 195), (167, 169, 187, 186), (170, 185, 201, 199), (178, 177, 202, 203), (183, 166, 197, 204), (172, 170, 199, 200), (179, 178, 203, 198), (184, 183, 204, 205), (214, 208, 218, 224), (210, 209, 219, 220), (211, 215, 225, 221), (212, 210, 220, 222), (198, 203, 213, 206), (196, 198, 206, 207), (202, 200, 210, 212), (201, 205, 215, 211), (197, 196, 207, 208), (200, 199, 209, 210), (221, 225, 235, 231), (222, 220, 230, 232), (216, 223, 233, 226), (218, 217, 227, 228), (207, 206, 216, 217), (213, 212, 222, 223), (209, 211, 221, 219), (215, 214, 224, 225), (208, 207, 217, 218), (206, 213, 223, 216), (235, 233, 232, 231), (234, 226, 233, 235), (228, 227, 226, 234), (231, 232, 230, 229), (220, 219, 229, 230), (224, 218, 228, 234), (217, 216, 226, 227), (223, 222, 232, 233), (219, 221, 231, 229), (225, 224, 234, 235), (183, 179, 193, 192), (185, 190, 195, 177), (179, 183, 185, 177), (193, 195, 190, 192), (256, 257, 238, 236), (265, 258, 242, 247), (258, 259, 240, 242), (262, 256, 236, 253), (238, 249, 268, 266), (252, 244, 239, 237), (241, 243, 246, 250), (250, 246, 245, 251), (251, 245, 244, 252), (255, 254, 275, 271), (236, 238, 266, 267), (247, 242, 270, 272), (259, 260, 255, 240), (275, 274, 284, 285), (269, 271, 281, 279), (257, 263, 249, 238), (273, 272, 282, 283), (274, 267, 278, 284), (245, 246, 265, 264), (244, 245, 264, 263), (239, 244, 263, 257), (251, 252, 262, 261), (250, 251, 261, 260), (241, 250, 260, 259), (252, 237, 256, 262), (243, 241, 259, 258), (246, 243, 258, 265), (237, 239, 257, 256), (240, 255, 271, 269), (248, 247, 272, 273), (253, 236, 267, 274), (242, 240, 269, 270), (249, 248, 273, 268), (254, 253, 274, 275), (284, 278, 288, 294), (280, 279, 289, 290), (281, 285, 295, 291), (282, 280, 290, 292), (268, 273, 283, 276), (266, 268, 276, 277), (272, 270, 280, 282), (271, 275, 285, 281), (267, 266, 277, 278), (270, 269, 279, 280), (291, 295, 305, 301), (292, 290, 300, 302), (286, 293, 303, 296), (277, 276, 286, 287), (283, 282, 292, 293), (279, 281, 291, 289), (285, 284, 294, 295), (278, 277, 287, 288), (276, 283, 293, 286), (305, 303, 302, 301), (304, 296, 303, 305), (298, 297, 296, 304), (301, 302, 300, 299), (290, 289, 299, 300), (294, 288, 298, 304), (287, 286, 296, 297), (293, 292, 302, 303), (289, 291, 301, 299), (295, 294, 304, 305), (253, 249, 263, 262), (255, 260, 265, 247), (249, 253, 255, 247), (263, 265, 260, 262), (326, 327, 308, 306), (335, 328, 312, 317), (328, 329, 310, 312), (332, 326, 306, 323), (308, 319, 338, 336), (322, 314, 309, 307), (311, 313, 316, 320), (320, 316, 315, 321), (321, 315, 314, 322), (325, 324, 345, 341), (306, 308, 336, 337), (317, 312, 340, 342), (329, 330, 325, 310), (345, 344, 354, 355), (339, 341, 351, 349), (327, 333, 319, 308), (343, 342, 352, 353), (344, 337, 348, 354), (315, 316, 335, 334), (314, 315, 334, 333), (309, 314, 333, 327), (321, 322, 332, 331), (320, 321, 331, 330), (311, 320, 330, 329), (322, 307, 326, 332), (313, 311, 329, 328), (316, 313, 328, 335), (307, 309, 327, 326), (310, 325, 341, 339), (318, 317, 342, 343), (323, 306, 337, 344), (312, 310, 339, 340), (319, 318, 343, 338), (324, 323, 344, 345), (354, 348, 358, 364), (350, 349, 359, 360), (351, 355, 365, 361), (352, 350, 360, 362), (338, 343, 353, 346), (336, 338, 346, 347), (342, 340, 350, 352), (341, 345, 355, 351), (337, 336, 347, 348), (340, 339, 349, 350), (361, 365, 375, 371), (362, 360, 370, 372), (356, 363, 373, 366), (358, 357, 367, 368), (347, 346, 356, 357), (353, 352, 362, 363), (349, 351, 361, 359), (355, 354, 364, 365), (348, 347, 357, 358), (346, 353, 363, 356), (375, 373, 372, 371), (374, 366, 373, 375), (368, 367, 366, 374), (371, 372, 370, 369), (360, 359, 369, 370), (364, 358, 368, 374), (357, 356, 366, 367), (363, 362, 372, 373), (359, 361, 371, 369), (365, 364, 374, 375), (323, 319, 333, 332), (325, 330, 335, 317), (319, 323, 325, 317), (333, 335, 330, 332)])
me_cube_001.materials.append(mat_minar)
me_cube_001.use_remesh_preserve_volume = False
me_cube_001.use_remesh_preserve_attributes = False
me_cube_001.use_mirror_vertex_groups = False
me_cube_001.update()

# ---- objects
ob_point = bpy.data.objects.new('Point', light_point)
ob_cube_002 = bpy.data.objects.new('Cube.002', me_cube_006)
ob_low_part = bpy.data.objects.new('Low part', me_cube_004)
ob_redcircle = bpy.data.objects.new('RedCircle', me_cube_002)
ob_minar = bpy.data.objects.new('Minar', me_cube_001)
ob_camera = bpy.data.objects.new('Camera', cam_camera)

# ---- transforms, parenting, visibility, modifiers, constraints
ob_point.location = (-0.5175, -5.924, 2.839)
ob_point.lineart.crease_threshold = 0.0
ob_cube_002.location = (-0.8016, 8.318, 3.395)
ob_cube_002.scale = (0.172, 0.172, 0.172)
ob_cube_002.lineart.crease_threshold = 0.0
ob_low_part.location = (8.465, 7.311, -1.364)
ob_low_part.scale = (0.5478, 3.871, 0.5478)
ob_low_part.lineart.crease_threshold = 0.0
ob_redcircle.location = (-0.7988, 7.416, 3.06)
ob_redcircle.scale = (2.215, 3.537, 3.537)
ob_redcircle.lineart.crease_threshold = 0.0
ob_minar.location = (-0.7988, 7.658, 3.06)
ob_minar.scale = (2.215, 3.537, 3.537)
ob_minar.lineart.crease_threshold = 0.0
ob_camera.location = (7.481, -6.508, 5.344)
ob_camera.rotation_euler = (1.109, 0.01082, 0.8149)
ob_camera.lock_rotations_4d = False
ob_camera.empty_display_type = 'ARROWS'
ob_camera.color = (0.0, 0.0, 0.0, 0.0)
ob_camera.hide_viewport = True
ob_camera.display_type = 'WIRE'
ob_camera.lineart.crease_threshold = 0.0

# ---- collection membership
col_collection_1.objects.link(ob_point)
col_collection_1.objects.link(ob_cube_002)
col_collection_1.objects.link(ob_low_part)
col_collection_1.objects.link(ob_redcircle)
col_collection_1.objects.link(ob_minar)
col_collection_1.objects.link(ob_camera)

# ---- scene / render settings (as saved in the file)
scene.camera = ob_camera
scene.frame_start = 1; scene.frame_end = 250; scene.frame_set(1)
scene.render.engine = 'CYCLES'
scene.render.resolution_percentage = 50
scene.render.dither_intensity = 0.0
scene.cycles.use_denoising = False
scene.cycles.samples = 128
scene.cycles.sampling_pattern = 'TABULATED_SOBOL'
scene.cycles.light_sampling_threshold = 0.0
scene.cycles.use_adaptive_sampling = False
scene.cycles.use_light_tree = False
scene.cycles.blur_glossy = 0.0
scene.cycles.sample_clamp_indirect = 0.0
scene.view_settings.view_transform = 'Standard'
bpy.context.view_layer.update()
